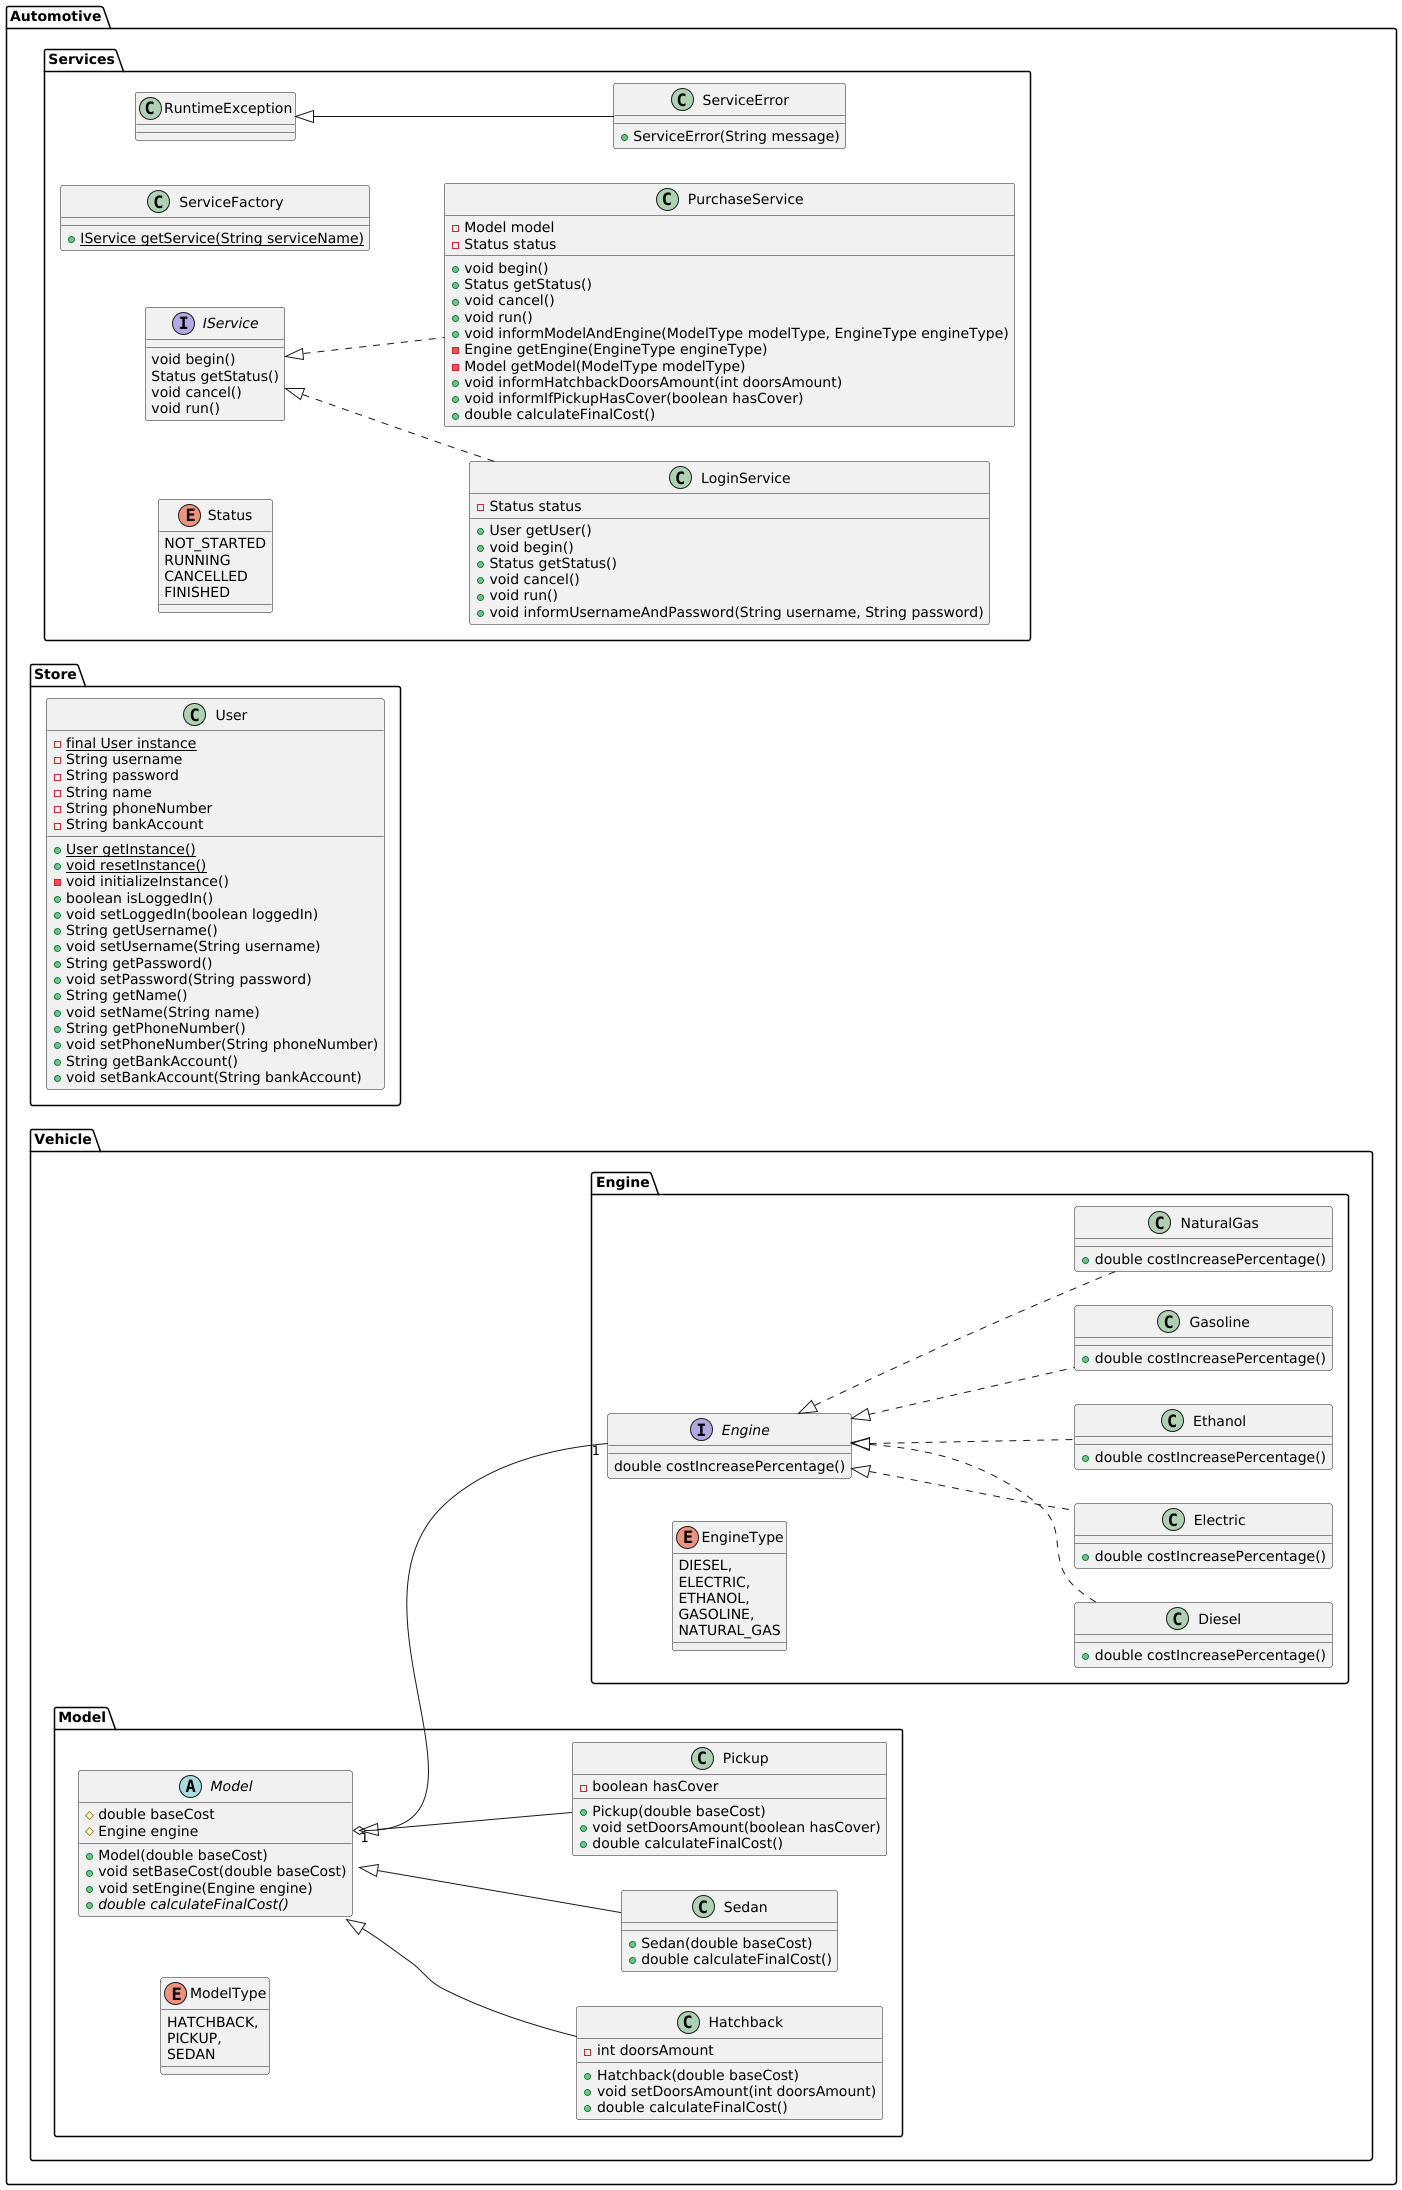

The diagram above was rendered by PlantUML. Its source (embedded in the PNG):
@startuml
'https://plantuml.com/class-diagram

left to right direction

package automotive_package as "Automotive" {

    package vehicle_package as "Vehicle" {

        package engine_package as "Engine" {

            enum EngineType{
                DIESEL,
                ELECTRIC,
                ETHANOL,
                GASOLINE,
                NATURAL_GAS
            }

            interface Engine {
                double costIncreasePercentage()
            }

            class Diesel implements Engine {
                + double costIncreasePercentage()
            }

            class Electric implements Engine {
                + double costIncreasePercentage()
            }

            class Ethanol implements Engine {
                + double costIncreasePercentage()
            }

            class Gasoline implements Engine {
                + double costIncreasePercentage()
            }

            class NaturalGas implements Engine {
                + double costIncreasePercentage()
            }

        }

        package model_package as "Model" {

            enum ModelType{
                HATCHBACK,
                PICKUP,
                SEDAN
            }

            abstract class Model {
                # double baseCost
                # Engine engine
                + Model(double baseCost)
                + void setBaseCost(double baseCost)
                + void setEngine(Engine engine)
                + {abstract} double calculateFinalCost()
            }
            Model::engine "1" o-- "1" Engine

            class Hatchback extends Model {
                - int doorsAmount
                + Hatchback(double baseCost)
                + void setDoorsAmount(int doorsAmount)
                + double calculateFinalCost()
            }

            class Sedan extends Model {
                + Sedan(double baseCost)
                + double calculateFinalCost()
            }

            class Pickup extends Model {
                - boolean hasCover
                + Pickup(double baseCost)
                + void setDoorsAmount(boolean hasCover)
                + double calculateFinalCost()
            }

        }

    }

    package store_package as "Store" {

        class User {
            - {static} final User instance
            - String username
            - String password
            - String name
            - String phoneNumber
            - String bankAccount

            + {static} User getInstance()
            + {static} void resetInstance()
            - void initializeInstance()
            + boolean isLoggedIn()
            + void setLoggedIn(boolean loggedIn)
            + String getUsername()
            + void setUsername(String username)
            + String getPassword()
            + void setPassword(String password)
            + String getName()
            + void setName(String name)
            + String getPhoneNumber()
            + void setPhoneNumber(String phoneNumber)
            + String getBankAccount()
            + void setBankAccount(String bankAccount)
        }

    }

    package services_package as "Services" {

        enum Status {
            NOT_STARTED
            RUNNING
            CANCELLED
            FINISHED
        }

        interface IService {
            void begin()
            Status getStatus()
            void cancel()
            void run()
        }

        class ServiceFactory {
            + {static} IService getService(String serviceName)
        }

        class LoginService implements IService {
            - Status status

            + User getUser()
            + void begin()
            + Status getStatus()
            + void cancel()
            + void run()
            + void informUsernameAndPassword(String username, String password)
        }

        class PurchaseService implements IService {
            - Model model
            - Status status

            + void begin()
            + Status getStatus()
            + void cancel()
            + void run()
            + void informModelAndEngine(ModelType modelType, EngineType engineType)
            - Engine getEngine(EngineType engineType)
            - Model getModel(ModelType modelType)
            + void informHatchbackDoorsAmount(int doorsAmount)
            + void informIfPickupHasCover(boolean hasCover)
            + double calculateFinalCost()
        }

        class ServiceError extends RuntimeException{
            + ServiceError(String message)
        }
    }

}

@enduml